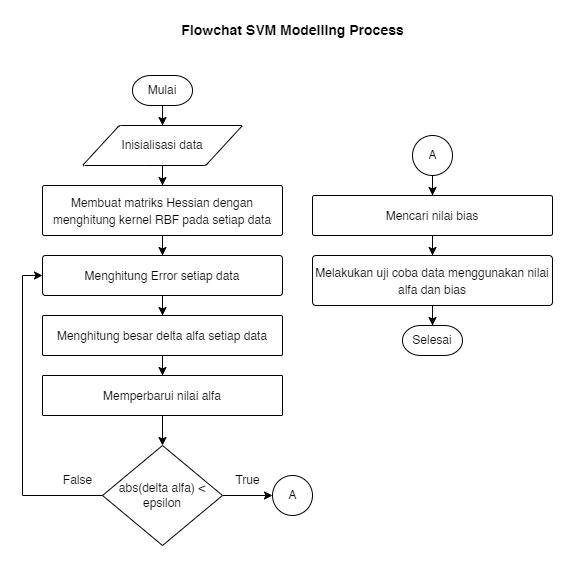

The diagram above was exported from draw.io. Its source (the exported page's mxGraphModel, read from the mxfile embedded in the PNG):
<mxGraphModel dx="997" dy="1671" grid="1" gridSize="10" guides="1" tooltips="1" connect="1" arrows="1" fold="1" page="1" pageScale="1" pageWidth="850" pageHeight="1100" math="0" shadow="0">
  <root>
    <mxCell id="0" />
    <mxCell id="1" parent="0" />
    <mxCell id="VTBRKhkiUjmqt9Ow7txX-2" style="edgeStyle=orthogonalEdgeStyle;rounded=0;orthogonalLoop=1;jettySize=auto;html=1;entryX=0.5;entryY=0;entryDx=0;entryDy=0;fontSize=12;" edge="1" parent="1" source="jRzm9HxK-J505pESWxXq-2" target="wPSuah_329PBmX_rKh3f-8">
      <mxGeometry relative="1" as="geometry" />
    </mxCell>
    <mxCell id="jRzm9HxK-J505pESWxXq-2" value="Mulai" style="strokeWidth=1;html=1;shape=mxgraph.flowchart.terminator;whiteSpace=wrap;" vertex="1" parent="1">
      <mxGeometry x="370" y="10" width="60" height="30" as="geometry" />
    </mxCell>
    <mxCell id="jRzm9HxK-J505pESWxXq-3" value="Selesai" style="strokeWidth=1;html=1;shape=mxgraph.flowchart.terminator;whiteSpace=wrap;" vertex="1" parent="1">
      <mxGeometry x="640" y="260" width="60" height="30" as="geometry" />
    </mxCell>
    <mxCell id="VTBRKhkiUjmqt9Ow7txX-4" style="edgeStyle=orthogonalEdgeStyle;rounded=0;orthogonalLoop=1;jettySize=auto;html=1;entryX=0.5;entryY=0;entryDx=0;entryDy=0;fontSize=12;" edge="1" parent="1" source="wPSuah_329PBmX_rKh3f-1" target="wPSuah_329PBmX_rKh3f-2">
      <mxGeometry relative="1" as="geometry" />
    </mxCell>
    <mxCell id="wPSuah_329PBmX_rKh3f-1" value="&lt;font style=&quot;font-size: 12px;&quot;&gt;Membuat matriks Hessian dengan menghitung kernel RBF pada setiap data&lt;/font&gt;" style="rounded=1;whiteSpace=wrap;html=1;absoluteArcSize=1;arcSize=4;strokeWidth=1;fontSize=14;" vertex="1" parent="1">
      <mxGeometry x="280" y="120" width="240" height="50" as="geometry" />
    </mxCell>
    <mxCell id="VTBRKhkiUjmqt9Ow7txX-1" style="edgeStyle=orthogonalEdgeStyle;rounded=0;orthogonalLoop=1;jettySize=auto;html=1;entryX=0.5;entryY=0;entryDx=0;entryDy=0;fontSize=12;" edge="1" parent="1" source="wPSuah_329PBmX_rKh3f-2" target="wPSuah_329PBmX_rKh3f-3">
      <mxGeometry relative="1" as="geometry" />
    </mxCell>
    <mxCell id="wPSuah_329PBmX_rKh3f-2" value="&lt;font style=&quot;font-size: 12px;&quot;&gt;Menghitung Error setiap data&lt;/font&gt;" style="rounded=1;whiteSpace=wrap;html=1;absoluteArcSize=1;arcSize=6;strokeWidth=1;fontSize=14;" vertex="1" parent="1">
      <mxGeometry x="280" y="190" width="240" height="40" as="geometry" />
    </mxCell>
    <mxCell id="VTBRKhkiUjmqt9Ow7txX-5" style="edgeStyle=orthogonalEdgeStyle;rounded=0;orthogonalLoop=1;jettySize=auto;html=1;entryX=0.5;entryY=0;entryDx=0;entryDy=0;fontSize=12;" edge="1" parent="1" source="wPSuah_329PBmX_rKh3f-3" target="wPSuah_329PBmX_rKh3f-4">
      <mxGeometry relative="1" as="geometry" />
    </mxCell>
    <mxCell id="wPSuah_329PBmX_rKh3f-3" value="&lt;font style=&quot;font-size: 12px;&quot;&gt;Menghitung besar delta alfa setiap data&lt;/font&gt;" style="rounded=1;whiteSpace=wrap;html=1;absoluteArcSize=1;arcSize=3;strokeWidth=1;fontSize=14;" vertex="1" parent="1">
      <mxGeometry x="280" y="250" width="240" height="40" as="geometry" />
    </mxCell>
    <mxCell id="VTBRKhkiUjmqt9Ow7txX-6" style="edgeStyle=orthogonalEdgeStyle;rounded=0;orthogonalLoop=1;jettySize=auto;html=1;entryX=0.5;entryY=0;entryDx=0;entryDy=0;entryPerimeter=0;fontSize=12;" edge="1" parent="1" source="wPSuah_329PBmX_rKh3f-4" target="wPSuah_329PBmX_rKh3f-5">
      <mxGeometry relative="1" as="geometry" />
    </mxCell>
    <mxCell id="wPSuah_329PBmX_rKh3f-4" value="&lt;font style=&quot;font-size: 12px;&quot;&gt;Memperbarui nilai alfa&lt;/font&gt;" style="rounded=1;whiteSpace=wrap;html=1;absoluteArcSize=1;arcSize=2;strokeWidth=1;fontSize=14;" vertex="1" parent="1">
      <mxGeometry x="280" y="310" width="240" height="40" as="geometry" />
    </mxCell>
    <mxCell id="VTBRKhkiUjmqt9Ow7txX-10" style="edgeStyle=orthogonalEdgeStyle;rounded=0;orthogonalLoop=1;jettySize=auto;html=1;entryX=0;entryY=0.5;entryDx=0;entryDy=0;fontSize=12;exitX=0;exitY=0.5;exitDx=0;exitDy=0;exitPerimeter=0;" edge="1" parent="1" source="wPSuah_329PBmX_rKh3f-5" target="wPSuah_329PBmX_rKh3f-2">
      <mxGeometry relative="1" as="geometry">
        <Array as="points">
          <mxPoint x="260" y="430" />
          <mxPoint x="260" y="210" />
        </Array>
      </mxGeometry>
    </mxCell>
    <mxCell id="VTBRKhkiUjmqt9Ow7txX-15" style="edgeStyle=orthogonalEdgeStyle;rounded=0;orthogonalLoop=1;jettySize=auto;html=1;entryX=0;entryY=0.5;entryDx=0;entryDy=0;entryPerimeter=0;fontSize=12;" edge="1" parent="1" source="wPSuah_329PBmX_rKh3f-5" target="VTBRKhkiUjmqt9Ow7txX-14">
      <mxGeometry relative="1" as="geometry" />
    </mxCell>
    <mxCell id="wPSuah_329PBmX_rKh3f-5" value="abs(delta alfa) &amp;lt; epsilon" style="strokeWidth=1;html=1;shape=mxgraph.flowchart.decision;whiteSpace=wrap;fontSize=12;" vertex="1" parent="1">
      <mxGeometry x="340" y="380" width="120" height="100" as="geometry" />
    </mxCell>
    <mxCell id="VTBRKhkiUjmqt9Ow7txX-8" style="edgeStyle=orthogonalEdgeStyle;rounded=0;orthogonalLoop=1;jettySize=auto;html=1;entryX=0.5;entryY=0;entryDx=0;entryDy=0;fontSize=12;" edge="1" parent="1" source="wPSuah_329PBmX_rKh3f-6" target="wPSuah_329PBmX_rKh3f-7">
      <mxGeometry relative="1" as="geometry" />
    </mxCell>
    <mxCell id="wPSuah_329PBmX_rKh3f-6" value="&lt;font style=&quot;font-size: 12px;&quot;&gt;Mencari nilai bias&lt;/font&gt;" style="rounded=1;whiteSpace=wrap;html=1;absoluteArcSize=1;arcSize=4;strokeWidth=1;fontSize=14;" vertex="1" parent="1">
      <mxGeometry x="550" y="130" width="240" height="40" as="geometry" />
    </mxCell>
    <mxCell id="VTBRKhkiUjmqt9Ow7txX-9" style="edgeStyle=orthogonalEdgeStyle;rounded=0;orthogonalLoop=1;jettySize=auto;html=1;entryX=0.5;entryY=0;entryDx=0;entryDy=0;entryPerimeter=0;fontSize=12;" edge="1" parent="1" source="wPSuah_329PBmX_rKh3f-7" target="jRzm9HxK-J505pESWxXq-3">
      <mxGeometry relative="1" as="geometry" />
    </mxCell>
    <mxCell id="wPSuah_329PBmX_rKh3f-7" value="&lt;font style=&quot;font-size: 12px;&quot;&gt;Melakukan uji coba data menggunakan nilai alfa dan bias&lt;/font&gt;" style="rounded=1;whiteSpace=wrap;html=1;absoluteArcSize=1;arcSize=7;strokeWidth=1;fontSize=14;" vertex="1" parent="1">
      <mxGeometry x="550" y="190" width="240" height="50" as="geometry" />
    </mxCell>
    <mxCell id="VTBRKhkiUjmqt9Ow7txX-3" style="edgeStyle=orthogonalEdgeStyle;rounded=0;orthogonalLoop=1;jettySize=auto;html=1;entryX=0.5;entryY=0;entryDx=0;entryDy=0;fontSize=12;" edge="1" parent="1" source="wPSuah_329PBmX_rKh3f-8" target="wPSuah_329PBmX_rKh3f-1">
      <mxGeometry relative="1" as="geometry" />
    </mxCell>
    <mxCell id="wPSuah_329PBmX_rKh3f-8" value="Inisialisasi data" style="shape=parallelogram;html=1;strokeWidth=1;perimeter=parallelogramPerimeter;whiteSpace=wrap;rounded=1;arcSize=4;size=0.23;fontSize=12;" vertex="1" parent="1">
      <mxGeometry x="320" y="60" width="160" height="40" as="geometry" />
    </mxCell>
    <mxCell id="VTBRKhkiUjmqt9Ow7txX-11" value="False" style="text;html=1;align=center;verticalAlign=middle;resizable=0;points=[];autosize=1;strokeColor=none;fillColor=none;fontSize=12;" vertex="1" parent="1">
      <mxGeometry x="290" y="400" width="50" height="30" as="geometry" />
    </mxCell>
    <mxCell id="VTBRKhkiUjmqt9Ow7txX-12" value="True" style="text;html=1;align=center;verticalAlign=middle;resizable=0;points=[];autosize=1;strokeColor=none;fillColor=none;fontSize=12;" vertex="1" parent="1">
      <mxGeometry x="460" y="400" width="50" height="30" as="geometry" />
    </mxCell>
    <mxCell id="VTBRKhkiUjmqt9Ow7txX-14" value="" style="verticalLabelPosition=bottom;verticalAlign=top;html=1;shape=mxgraph.flowchart.on-page_reference;fontSize=12;strokeWidth=1;" vertex="1" parent="1">
      <mxGeometry x="510" y="410" width="40" height="40" as="geometry" />
    </mxCell>
    <mxCell id="VTBRKhkiUjmqt9Ow7txX-17" value="A" style="text;html=1;align=center;verticalAlign=middle;resizable=0;points=[];autosize=1;strokeColor=none;fillColor=none;fontSize=12;" vertex="1" parent="1">
      <mxGeometry x="515" y="415" width="30" height="30" as="geometry" />
    </mxCell>
    <mxCell id="VTBRKhkiUjmqt9Ow7txX-20" style="edgeStyle=orthogonalEdgeStyle;rounded=0;orthogonalLoop=1;jettySize=auto;html=1;entryX=0.5;entryY=0;entryDx=0;entryDy=0;fontSize=12;" edge="1" parent="1" source="VTBRKhkiUjmqt9Ow7txX-18" target="wPSuah_329PBmX_rKh3f-6">
      <mxGeometry relative="1" as="geometry" />
    </mxCell>
    <mxCell id="VTBRKhkiUjmqt9Ow7txX-18" value="" style="verticalLabelPosition=bottom;verticalAlign=top;html=1;shape=mxgraph.flowchart.on-page_reference;fontSize=12;strokeWidth=1;" vertex="1" parent="1">
      <mxGeometry x="650" y="70" width="40" height="40" as="geometry" />
    </mxCell>
    <mxCell id="VTBRKhkiUjmqt9Ow7txX-19" value="A" style="text;html=1;align=center;verticalAlign=middle;resizable=0;points=[];autosize=1;strokeColor=none;fillColor=none;fontSize=12;" vertex="1" parent="1">
      <mxGeometry x="655" y="75" width="30" height="30" as="geometry" />
    </mxCell>
    <mxCell id="VTBRKhkiUjmqt9Ow7txX-21" value="&lt;font style=&quot;font-size: 14px;&quot;&gt;&lt;b&gt;Flowchat SVM Modelling Process&lt;/b&gt;&lt;/font&gt;" style="text;html=1;align=center;verticalAlign=middle;resizable=0;points=[];autosize=1;strokeColor=none;fillColor=none;fontSize=12;" vertex="1" parent="1">
      <mxGeometry x="405" y="-50" width="250" height="30" as="geometry" />
    </mxCell>
  </root>
</mxGraphModel>